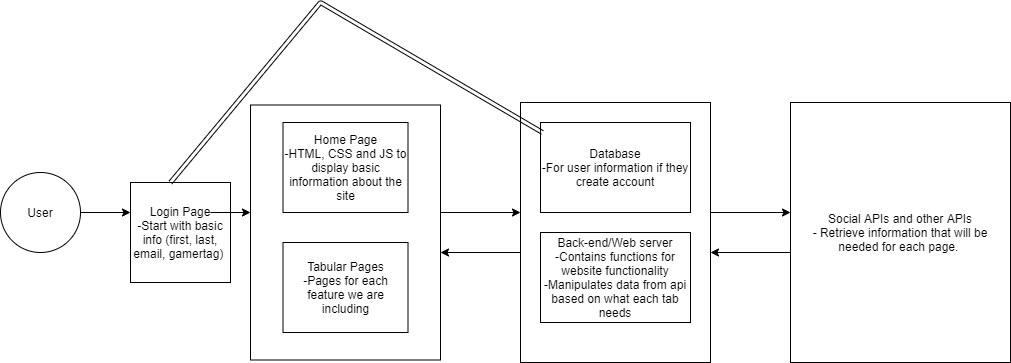

The diagram above was exported from draw.io. Its source (the exported page's mxGraphModel, read from the mxfile embedded in the PNG):
<mxGraphModel dx="1422" dy="705" grid="1" gridSize="10" guides="1" tooltips="1" connect="1" arrows="1" fold="1" page="1" pageScale="1" pageWidth="1100" pageHeight="850" math="0" shadow="0">
  <root>
    <mxCell id="0" />
    <mxCell id="1" parent="0" />
    <mxCell id="2mej6VUwI8L2ETP2XRr6-1" value="User" style="ellipse;whiteSpace=wrap;html=1;aspect=fixed;" parent="1" vertex="1">
      <mxGeometry y="230" width="80" height="80" as="geometry" />
    </mxCell>
    <mxCell id="2mej6VUwI8L2ETP2XRr6-2" value="" style="endArrow=classic;html=1;" parent="1" edge="1">
      <mxGeometry width="50" height="50" relative="1" as="geometry">
        <mxPoint x="80" y="270" as="sourcePoint" />
        <mxPoint x="130" y="270" as="targetPoint" />
      </mxGeometry>
    </mxCell>
    <mxCell id="2mej6VUwI8L2ETP2XRr6-8" value="" style="rounded=0;whiteSpace=wrap;html=1;" parent="1" vertex="1">
      <mxGeometry x="250" y="162.5" width="190" height="255" as="geometry" />
    </mxCell>
    <mxCell id="2mej6VUwI8L2ETP2XRr6-9" value="Home Page&lt;br&gt;-HTML, CSS and JS to display basic information about the site" style="rounded=0;whiteSpace=wrap;html=1;" parent="1" vertex="1">
      <mxGeometry x="282.5" y="180" width="125" height="90" as="geometry" />
    </mxCell>
    <mxCell id="2mej6VUwI8L2ETP2XRr6-11" value="Tabular Pages&lt;br&gt;-Pages for each feature we are including" style="rounded=0;whiteSpace=wrap;html=1;" parent="1" vertex="1">
      <mxGeometry x="282.5" y="300" width="125" height="90" as="geometry" />
    </mxCell>
    <mxCell id="2mej6VUwI8L2ETP2XRr6-12" value="" style="endArrow=classic;html=1;" parent="1" edge="1">
      <mxGeometry width="50" height="50" relative="1" as="geometry">
        <mxPoint x="440" y="270" as="sourcePoint" />
        <mxPoint x="520" y="270" as="targetPoint" />
      </mxGeometry>
    </mxCell>
    <mxCell id="2mej6VUwI8L2ETP2XRr6-13" value="" style="endArrow=classic;html=1;" parent="1" edge="1">
      <mxGeometry width="50" height="50" relative="1" as="geometry">
        <mxPoint x="520" y="310" as="sourcePoint" />
        <mxPoint x="440" y="310" as="targetPoint" />
      </mxGeometry>
    </mxCell>
    <mxCell id="2mej6VUwI8L2ETP2XRr6-14" value="" style="rounded=0;whiteSpace=wrap;html=1;" parent="1" vertex="1">
      <mxGeometry x="520" y="160" width="190" height="260" as="geometry" />
    </mxCell>
    <mxCell id="2mej6VUwI8L2ETP2XRr6-15" value="" style="endArrow=classic;html=1;" parent="1" edge="1">
      <mxGeometry width="50" height="50" relative="1" as="geometry">
        <mxPoint x="710" y="270" as="sourcePoint" />
        <mxPoint x="790" y="270" as="targetPoint" />
      </mxGeometry>
    </mxCell>
    <mxCell id="2mej6VUwI8L2ETP2XRr6-16" value="" style="endArrow=classic;html=1;" parent="1" edge="1">
      <mxGeometry width="50" height="50" relative="1" as="geometry">
        <mxPoint x="790" y="310" as="sourcePoint" />
        <mxPoint x="710" y="310" as="targetPoint" />
      </mxGeometry>
    </mxCell>
    <mxCell id="2mej6VUwI8L2ETP2XRr6-17" value="Social APIs and other APIs&lt;br&gt;- Retrieve information that will be needed for each page.&amp;nbsp;" style="rounded=0;whiteSpace=wrap;html=1;" parent="1" vertex="1">
      <mxGeometry x="790" y="160" width="220" height="260" as="geometry" />
    </mxCell>
    <mxCell id="i-ugqlVZ1xqKLoWh5Gxr-1" value="Login Page&lt;br&gt;-Start with basic info (first, last, email, gamertag)&amp;nbsp;" style="whiteSpace=wrap;html=1;aspect=fixed;" vertex="1" parent="1">
      <mxGeometry x="130" y="240" width="100" height="100" as="geometry" />
    </mxCell>
    <mxCell id="i-ugqlVZ1xqKLoWh5Gxr-2" value="" style="endArrow=classic;html=1;" edge="1" parent="1">
      <mxGeometry width="50" height="50" relative="1" as="geometry">
        <mxPoint x="210" y="270" as="sourcePoint" />
        <mxPoint x="250" y="270" as="targetPoint" />
      </mxGeometry>
    </mxCell>
    <mxCell id="i-ugqlVZ1xqKLoWh5Gxr-7" value="Back-end/Web server&lt;br&gt;-Contains functions for website functionality&lt;br&gt;-Manipulates data from api based on what each tab needs" style="rounded=0;whiteSpace=wrap;html=1;" vertex="1" parent="1">
      <mxGeometry x="540" y="290" width="150" height="90" as="geometry" />
    </mxCell>
    <mxCell id="i-ugqlVZ1xqKLoWh5Gxr-8" value="Database&lt;br&gt;-For user information if they create account" style="rounded=0;whiteSpace=wrap;html=1;" vertex="1" parent="1">
      <mxGeometry x="540" y="180" width="150" height="90" as="geometry" />
    </mxCell>
    <mxCell id="i-ugqlVZ1xqKLoWh5Gxr-9" value="" style="shape=link;html=1;entryX=0.013;entryY=0.111;entryDx=0;entryDy=0;entryPerimeter=0;" edge="1" parent="1" target="i-ugqlVZ1xqKLoWh5Gxr-8">
      <mxGeometry width="100" relative="1" as="geometry">
        <mxPoint x="170" y="240" as="sourcePoint" />
        <mxPoint x="550" y="290" as="targetPoint" />
        <Array as="points">
          <mxPoint x="320" y="60" />
        </Array>
      </mxGeometry>
    </mxCell>
  </root>
</mxGraphModel>